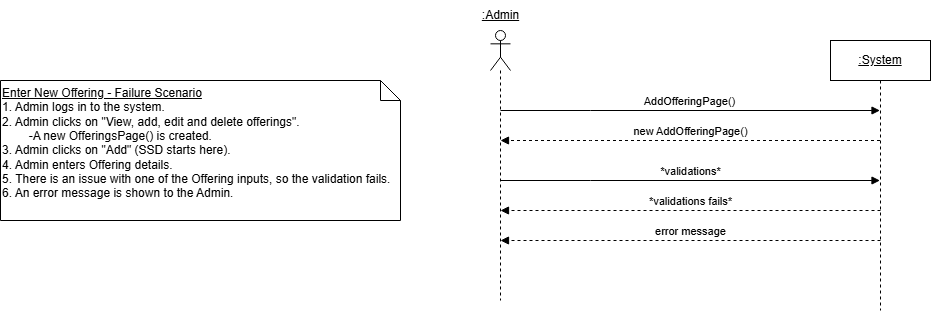

The diagram above was exported from draw.io. Its source (the exported page's mxGraphModel, read from the mxfile embedded in the PNG):
<mxGraphModel dx="2284" dy="746" grid="1" gridSize="10" guides="1" tooltips="1" connect="1" arrows="1" fold="1" page="1" pageScale="1" pageWidth="850" pageHeight="1100" math="0" shadow="0">
  <root>
    <mxCell id="0" />
    <mxCell id="1" parent="0" />
    <mxCell id="QT0idfkxXLzTyoDSYEQH-2" value="" style="shape=umlLifeline;perimeter=lifelinePerimeter;whiteSpace=wrap;html=1;container=1;dropTarget=0;collapsible=0;recursiveResize=0;outlineConnect=0;portConstraint=eastwest;newEdgeStyle={&quot;curved&quot;:0,&quot;rounded&quot;:0};participant=umlActor;" parent="1" vertex="1">
      <mxGeometry x="80" y="50" width="20" height="270" as="geometry" />
    </mxCell>
    <mxCell id="QT0idfkxXLzTyoDSYEQH-3" value="&lt;u&gt;:Admin&lt;/u&gt;" style="text;html=1;align=center;verticalAlign=middle;resizable=0;points=[];autosize=1;strokeColor=none;fillColor=none;" parent="1" vertex="1">
      <mxGeometry x="60" y="20" width="60" height="30" as="geometry" />
    </mxCell>
    <mxCell id="QT0idfkxXLzTyoDSYEQH-4" value="&lt;u&gt;:System&lt;/u&gt;" style="shape=umlLifeline;perimeter=lifelinePerimeter;whiteSpace=wrap;html=1;container=1;dropTarget=0;collapsible=0;recursiveResize=0;outlineConnect=0;portConstraint=eastwest;newEdgeStyle={&quot;curved&quot;:0,&quot;rounded&quot;:0};" parent="1" vertex="1">
      <mxGeometry x="420" y="60" width="100" height="270" as="geometry" />
    </mxCell>
    <mxCell id="QT0idfkxXLzTyoDSYEQH-15" value="AddOfferingPage()" style="html=1;verticalAlign=bottom;endArrow=block;edgeStyle=elbowEdgeStyle;elbow=vertical;curved=0;rounded=0;" parent="1" target="QT0idfkxXLzTyoDSYEQH-4" edge="1">
      <mxGeometry x="-0.0015" relative="1" as="geometry">
        <mxPoint x="89.99857142857144" y="130" as="sourcePoint" />
        <Array as="points">
          <mxPoint x="180.07" y="130" />
        </Array>
        <mxPoint x="374.57" y="130" as="targetPoint" />
        <mxPoint as="offset" />
      </mxGeometry>
    </mxCell>
    <mxCell id="QT0idfkxXLzTyoDSYEQH-17" value="new AddOfferingPage()" style="html=1;verticalAlign=bottom;endArrow=block;edgeStyle=elbowEdgeStyle;elbow=vertical;curved=0;rounded=0;dashed=1;" parent="1" source="QT0idfkxXLzTyoDSYEQH-4" edge="1">
      <mxGeometry relative="1" as="geometry">
        <mxPoint x="460" y="160" as="sourcePoint" />
        <Array as="points">
          <mxPoint x="180.07" y="160" />
        </Array>
        <mxPoint x="89.99857142857144" y="160" as="targetPoint" />
        <mxPoint as="offset" />
      </mxGeometry>
    </mxCell>
    <mxCell id="9VZ1k0ZcQNu3xWcckRNs-2" value="error message" style="html=1;verticalAlign=bottom;endArrow=block;edgeStyle=elbowEdgeStyle;elbow=vertical;curved=0;rounded=0;dashed=1;" parent="1" edge="1">
      <mxGeometry relative="1" as="geometry">
        <mxPoint x="470" y="260" as="sourcePoint" />
        <Array as="points">
          <mxPoint x="180.07" y="260" />
        </Array>
        <mxPoint x="89.99857142857144" y="260" as="targetPoint" />
        <mxPoint as="offset" />
      </mxGeometry>
    </mxCell>
    <mxCell id="YUQEajrGU9sA8-wg1mZE-2" value="&lt;u&gt;Enter New Offering - Failure Scenario&lt;/u&gt;&lt;div&gt;1. Admin logs in to the system.&lt;/div&gt;&lt;div&gt;2. Admin clicks on &quot;View, add, edit and delete offerings&quot;.&amp;nbsp;&lt;/div&gt;&lt;div&gt;&lt;span style=&quot;white-space: pre;&quot;&gt;&#09;&lt;/span&gt;-A new OfferingsPage() is created.&lt;br&gt;&lt;/div&gt;&lt;div&gt;3. Admin clicks on &quot;Add&quot; (SSD starts here).&lt;/div&gt;&lt;div&gt;4. Admin enters Offering details.&lt;/div&gt;&lt;div&gt;5. There is an issue with one of the Offering inputs, so the validation fails.&lt;/div&gt;&lt;div&gt;6. An error message is shown to the Admin.&lt;/div&gt;&lt;div&gt;&lt;br&gt;&lt;/div&gt;" style="shape=note;size=20;whiteSpace=wrap;html=1;align=left;" parent="1" vertex="1">
      <mxGeometry x="-410" y="100" width="400" height="140" as="geometry" />
    </mxCell>
    <mxCell id="ajoa_421g7RNQcH5PAfN-1" value="*validations*" style="html=1;verticalAlign=bottom;endArrow=block;edgeStyle=elbowEdgeStyle;elbow=vertical;curved=0;rounded=0;" parent="1" edge="1">
      <mxGeometry relative="1" as="geometry">
        <mxPoint x="89.99857142857144" y="200" as="sourcePoint" />
        <Array as="points">
          <mxPoint x="180.07" y="200" />
        </Array>
        <mxPoint x="469.5" y="200" as="targetPoint" />
        <mxPoint as="offset" />
      </mxGeometry>
    </mxCell>
    <mxCell id="ssKPJmEtO4272DUQHLp2-1" value="*validations fails*" style="html=1;verticalAlign=bottom;endArrow=block;edgeStyle=elbowEdgeStyle;elbow=vertical;curved=0;rounded=0;dashed=1;" parent="1" edge="1">
      <mxGeometry relative="1" as="geometry">
        <mxPoint x="470" y="230" as="sourcePoint" />
        <Array as="points">
          <mxPoint x="180.07" y="230" />
        </Array>
        <mxPoint x="89.99857142857144" y="230" as="targetPoint" />
        <mxPoint as="offset" />
      </mxGeometry>
    </mxCell>
  </root>
</mxGraphModel>